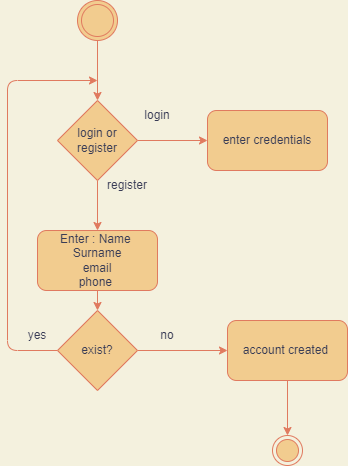

The diagram above was exported from draw.io. Its source (the exported page's mxGraphModel, read from the mxfile embedded in the PNG):
<mxGraphModel dx="853" dy="482" grid="1" gridSize="10" guides="1" tooltips="1" connect="1" arrows="1" fold="1" page="1" pageScale="1" pageWidth="850" pageHeight="1100" background="#F4F1DE" math="0" shadow="0">
  <root>
    <mxCell id="0" />
    <mxCell id="1" parent="0" />
    <mxCell id="hiKvxLMprp9PalFwwFiK-35" style="edgeStyle=orthogonalEdgeStyle;curved=0;rounded=1;sketch=0;orthogonalLoop=1;jettySize=auto;html=1;fontColor=#393C56;strokeColor=#E07A5F;fillColor=#F2CC8F;labelBackgroundColor=#F4F1DE;" edge="1" parent="1" source="hiKvxLMprp9PalFwwFiK-34">
      <mxGeometry relative="1" as="geometry">
        <mxPoint x="350" y="480" as="targetPoint" />
      </mxGeometry>
    </mxCell>
    <mxCell id="hiKvxLMprp9PalFwwFiK-34" value="" style="ellipse;shape=doubleEllipse;whiteSpace=wrap;html=1;aspect=fixed;rounded=0;sketch=0;fontColor=#393C56;strokeColor=#E07A5F;fillColor=#F2CC8F;" vertex="1" parent="1">
      <mxGeometry x="330" y="380" width="40" height="40" as="geometry" />
    </mxCell>
    <mxCell id="hiKvxLMprp9PalFwwFiK-38" style="edgeStyle=orthogonalEdgeStyle;curved=0;rounded=1;sketch=0;orthogonalLoop=1;jettySize=auto;html=1;fontColor=#393C56;strokeColor=#E07A5F;fillColor=#F2CC8F;labelBackgroundColor=#F4F1DE;" edge="1" parent="1" source="hiKvxLMprp9PalFwwFiK-37" target="hiKvxLMprp9PalFwwFiK-41">
      <mxGeometry relative="1" as="geometry">
        <mxPoint x="350" y="640" as="targetPoint" />
      </mxGeometry>
    </mxCell>
    <mxCell id="hiKvxLMprp9PalFwwFiK-39" style="edgeStyle=orthogonalEdgeStyle;curved=0;rounded=1;sketch=0;orthogonalLoop=1;jettySize=auto;html=1;fontColor=#393C56;strokeColor=#E07A5F;fillColor=#F2CC8F;labelBackgroundColor=#F4F1DE;" edge="1" parent="1" source="hiKvxLMprp9PalFwwFiK-37" target="hiKvxLMprp9PalFwwFiK-40">
      <mxGeometry relative="1" as="geometry">
        <mxPoint x="480" y="520" as="targetPoint" />
      </mxGeometry>
    </mxCell>
    <mxCell id="hiKvxLMprp9PalFwwFiK-37" value="login or register" style="rhombus;whiteSpace=wrap;html=1;rounded=0;sketch=0;fontColor=#393C56;strokeColor=#E07A5F;fillColor=#F2CC8F;" vertex="1" parent="1">
      <mxGeometry x="310" y="480" width="80" height="80" as="geometry" />
    </mxCell>
    <mxCell id="hiKvxLMprp9PalFwwFiK-40" value="enter credentials" style="rounded=1;whiteSpace=wrap;html=1;sketch=0;fontColor=#393C56;strokeColor=#E07A5F;fillColor=#F2CC8F;" vertex="1" parent="1">
      <mxGeometry x="460" y="490" width="120" height="60" as="geometry" />
    </mxCell>
    <mxCell id="hiKvxLMprp9PalFwwFiK-45" style="edgeStyle=orthogonalEdgeStyle;curved=0;rounded=1;sketch=0;orthogonalLoop=1;jettySize=auto;html=1;fontColor=#393C56;strokeColor=#E07A5F;fillColor=#F2CC8F;labelBackgroundColor=#F4F1DE;" edge="1" parent="1" source="hiKvxLMprp9PalFwwFiK-41" target="hiKvxLMprp9PalFwwFiK-46">
      <mxGeometry relative="1" as="geometry">
        <mxPoint x="350" y="730" as="targetPoint" />
      </mxGeometry>
    </mxCell>
    <mxCell id="hiKvxLMprp9PalFwwFiK-41" value="Enter : Name&amp;nbsp;&lt;br&gt;Surname&lt;br&gt;email&lt;br&gt;phone&amp;nbsp;" style="rounded=1;whiteSpace=wrap;html=1;sketch=0;fontColor=#393C56;strokeColor=#E07A5F;fillColor=#F2CC8F;" vertex="1" parent="1">
      <mxGeometry x="290" y="610" width="120" height="60" as="geometry" />
    </mxCell>
    <mxCell id="hiKvxLMprp9PalFwwFiK-42" value="register" style="text;html=1;strokeColor=none;fillColor=none;align=center;verticalAlign=middle;whiteSpace=wrap;rounded=0;sketch=0;fontColor=#393C56;" vertex="1" parent="1">
      <mxGeometry x="350" y="550" width="60" height="30" as="geometry" />
    </mxCell>
    <mxCell id="hiKvxLMprp9PalFwwFiK-43" value="login" style="text;html=1;strokeColor=none;fillColor=none;align=center;verticalAlign=middle;whiteSpace=wrap;rounded=0;sketch=0;fontColor=#393C56;" vertex="1" parent="1">
      <mxGeometry x="380" y="480" width="60" height="30" as="geometry" />
    </mxCell>
    <mxCell id="hiKvxLMprp9PalFwwFiK-47" style="edgeStyle=orthogonalEdgeStyle;curved=0;rounded=1;sketch=0;orthogonalLoop=1;jettySize=auto;html=1;fontColor=#393C56;strokeColor=#E07A5F;fillColor=#F2CC8F;labelBackgroundColor=#F4F1DE;" edge="1" parent="1" source="hiKvxLMprp9PalFwwFiK-46" target="hiKvxLMprp9PalFwwFiK-51">
      <mxGeometry relative="1" as="geometry">
        <mxPoint x="480" y="730" as="targetPoint" />
      </mxGeometry>
    </mxCell>
    <mxCell id="hiKvxLMprp9PalFwwFiK-48" style="edgeStyle=orthogonalEdgeStyle;curved=0;rounded=1;sketch=0;orthogonalLoop=1;jettySize=auto;html=1;fontColor=#393C56;strokeColor=#E07A5F;fillColor=#F2CC8F;labelBackgroundColor=#F4F1DE;" edge="1" parent="1" source="hiKvxLMprp9PalFwwFiK-46">
      <mxGeometry relative="1" as="geometry">
        <mxPoint x="350" y="460" as="targetPoint" />
        <Array as="points">
          <mxPoint x="260" y="730" />
          <mxPoint x="260" y="460" />
        </Array>
      </mxGeometry>
    </mxCell>
    <mxCell id="hiKvxLMprp9PalFwwFiK-46" value="exist?" style="rhombus;whiteSpace=wrap;html=1;rounded=0;sketch=0;fontColor=#393C56;strokeColor=#E07A5F;fillColor=#F2CC8F;" vertex="1" parent="1">
      <mxGeometry x="310" y="690" width="80" height="80" as="geometry" />
    </mxCell>
    <mxCell id="hiKvxLMprp9PalFwwFiK-49" value="yes" style="text;html=1;strokeColor=none;fillColor=none;align=center;verticalAlign=middle;whiteSpace=wrap;rounded=0;sketch=0;fontColor=#393C56;" vertex="1" parent="1">
      <mxGeometry x="260" y="700" width="60" height="30" as="geometry" />
    </mxCell>
    <mxCell id="hiKvxLMprp9PalFwwFiK-50" value="no" style="text;html=1;strokeColor=none;fillColor=none;align=center;verticalAlign=middle;whiteSpace=wrap;rounded=0;sketch=0;fontColor=#393C56;" vertex="1" parent="1">
      <mxGeometry x="390" y="700" width="60" height="30" as="geometry" />
    </mxCell>
    <mxCell id="hiKvxLMprp9PalFwwFiK-52" style="edgeStyle=orthogonalEdgeStyle;curved=0;rounded=1;sketch=0;orthogonalLoop=1;jettySize=auto;html=1;fontColor=#393C56;strokeColor=#E07A5F;fillColor=#F2CC8F;labelBackgroundColor=#F4F1DE;" edge="1" parent="1" source="hiKvxLMprp9PalFwwFiK-51" target="hiKvxLMprp9PalFwwFiK-53">
      <mxGeometry relative="1" as="geometry">
        <mxPoint x="540" y="830" as="targetPoint" />
      </mxGeometry>
    </mxCell>
    <mxCell id="hiKvxLMprp9PalFwwFiK-51" value="account created&amp;nbsp;" style="rounded=1;whiteSpace=wrap;html=1;sketch=0;fontColor=#393C56;strokeColor=#E07A5F;fillColor=#F2CC8F;" vertex="1" parent="1">
      <mxGeometry x="480" y="700" width="120" height="60" as="geometry" />
    </mxCell>
    <mxCell id="hiKvxLMprp9PalFwwFiK-53" value="" style="ellipse;html=1;shape=endState;fillColor=#F2CC8F;strokeColor=#E07A5F;rounded=0;sketch=0;fontColor=#393C56;" vertex="1" parent="1">
      <mxGeometry x="525" y="815" width="30" height="30" as="geometry" />
    </mxCell>
  </root>
</mxGraphModel>